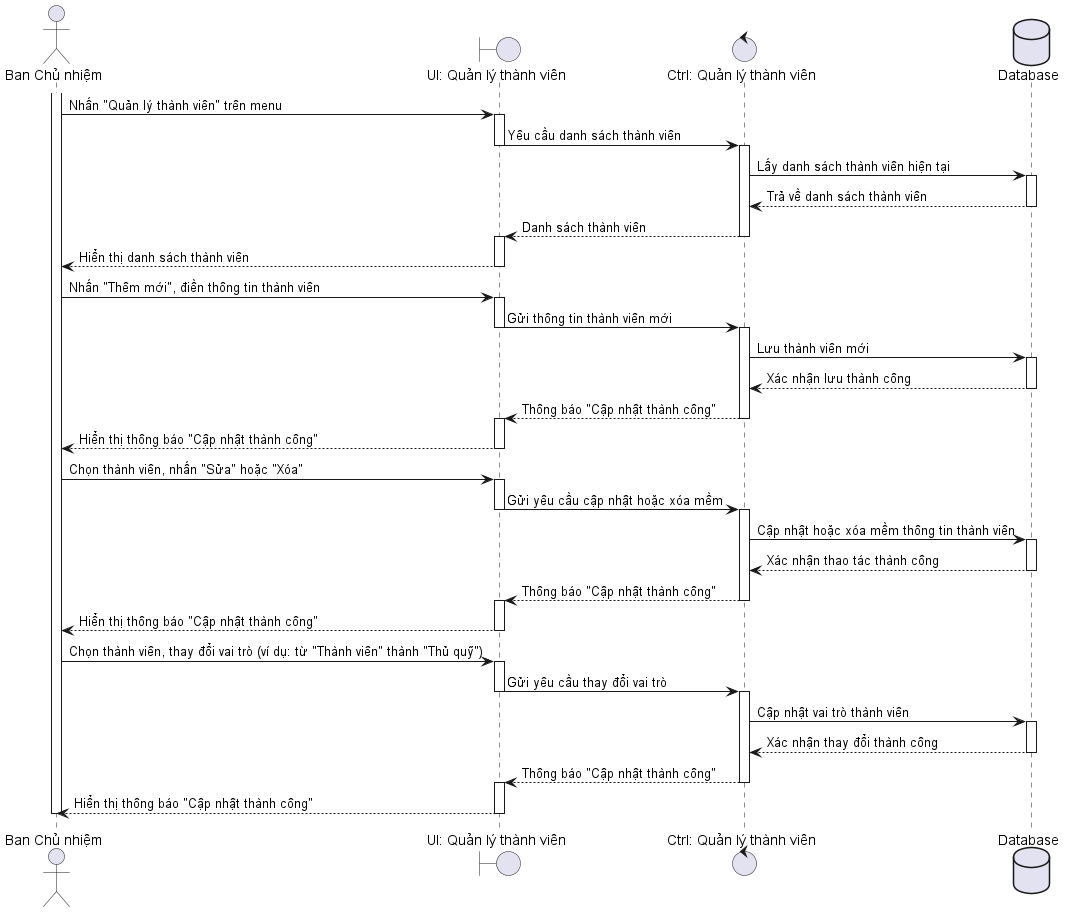

The diagram above was rendered by PlantUML. Its source (embedded in the PNG):
@startuml
' File: SequenceManageMembers.puml

actor "Ban Chủ nhiệm" as bcn
boundary "UI: Quản lý thành viên" as ui_members
control "Ctrl: Quản lý thành viên" as ctrl_members
database "Database" as db

activate bcn
bcn -> ui_members: Nhấn "Quản lý thành viên" trên menu
activate ui_members

ui_members -> ctrl_members: Yêu cầu danh sách thành viên
deactivate ui_members
activate ctrl_members

ctrl_members -> db: Lấy danh sách thành viên hiện tại
activate db
db --> ctrl_members: Trả về danh sách thành viên
deactivate db

ctrl_members --> ui_members: Danh sách thành viên
deactivate ctrl_members
activate ui_members
ui_members --> bcn: Hiển thị danh sách thành viên
deactivate ui_members

bcn -> ui_members: Nhấn "Thêm mới", điền thông tin thành viên
activate ui_members
ui_members -> ctrl_members: Gửi thông tin thành viên mới
deactivate ui_members
activate ctrl_members

ctrl_members -> db: Lưu thành viên mới
activate db
db --> ctrl_members: Xác nhận lưu thành công
deactivate db

ctrl_members --> ui_members: Thông báo "Cập nhật thành công"
deactivate ctrl_members
activate ui_members
ui_members --> bcn: Hiển thị thông báo "Cập nhật thành công"
deactivate ui_members

bcn -> ui_members: Chọn thành viên, nhấn "Sửa" hoặc "Xóa"
activate ui_members
ui_members -> ctrl_members: Gửi yêu cầu cập nhật hoặc xóa mềm
deactivate ui_members
activate ctrl_members

ctrl_members -> db: Cập nhật hoặc xóa mềm thông tin thành viên
activate db
db --> ctrl_members: Xác nhận thao tác thành công
deactivate db

ctrl_members --> ui_members: Thông báo "Cập nhật thành công"
deactivate ctrl_members
activate ui_members
ui_members --> bcn: Hiển thị thông báo "Cập nhật thành công"
deactivate ui_members

bcn -> ui_members: Chọn thành viên, thay đổi vai trò (ví dụ: từ "Thành viên" thành "Thủ quỹ")
activate ui_members
ui_members -> ctrl_members: Gửi yêu cầu thay đổi vai trò
deactivate ui_members
activate ctrl_members

ctrl_members -> db: Cập nhật vai trò thành viên
activate db
db --> ctrl_members: Xác nhận thay đổi thành công
deactivate db

ctrl_members --> ui_members: Thông báo "Cập nhật thành công"
deactivate ctrl_members
activate ui_members
ui_members --> bcn: Hiển thị thông báo "Cập nhật thành công"
deactivate ui_members

deactivate bcn

@enduml